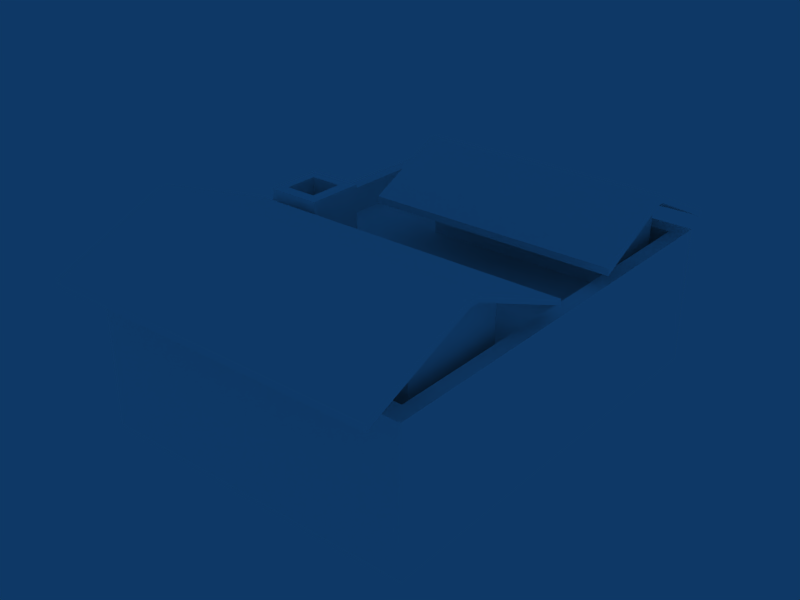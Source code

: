 # Source: HouseTypeB.blend  (saved by Blender 2.49.2; exported with 4.5.12 LTS)
import bpy
from mathutils import Matrix  # noqa: F401  (used for matrix-valued properties, if any)

bpy.ops.wm.read_factory_settings(use_empty=True)
scene = bpy.context.scene
scene.name = 'Scene'

# ---- collections
col_collection_1 = bpy.data.collections.new('Collection 1'); scene.collection.children.link(col_collection_1)

# ---- materials (node trees are filled in below, after node groups)
mat_material = bpy.data.materials.new('Material')
mat_material.alpha_threshold = 0.0
mat_material.diffuse_color = (1.0, 1.0, 1.0, 1.0)
mat_material.roughness = 0.5
mat_material.line_color = (0.0, 0.0, 0.0, 1.0)

# ---- material node trees

# ---- world
world_world = bpy.data.worlds.new('World'); scene.world = world_world
world_world.color = (0.05656, 0.2208, 0.4)
world_world.use_sun_shadow = False
world_world.sun_shadow_jitter_overblur = 0.0
world_world.cycles.sampling_method = 'MANUAL'
world_world.cycles.sample_map_resolution = 256

# ---- meshes
me_cube = bpy.data.meshes.new('Cube')
me_cube.from_pydata([(0.9728, 0.99, -0.2776), (0.9728, -0.99, -0.2776), (-0.9728, -0.99, -0.2776), (-0.9728, 0.99, -0.2776), (0.9728, 0.99, 0.5592), (0.9728, -0.99, 0.5592), (-0.9728, -0.99, 0.5592), (-0.9728, 0.99, 0.5592), (0.8887, 0.9044, 0.5592), (-0.8887, 0.9044, 0.5592), (-0.8887, -0.9044, 0.5592), (0.8887, -0.9044, 0.5592), (0.9728, 0.4018, 0.5592), (0.9728, 0.211, 0.5592), (0.9728, -0.05967, 0.5592), (0.9728, -0.2203, 0.5592), (-0.9728, -0.2203, 0.5592), (-0.9728, -0.05967, 0.5592), (-0.9728, 0.211, 0.5592), (-0.9728, 0.4018, 0.5592), (-0.8887, 0.4018, 0.5592), (-0.8887, 0.211, 0.5592), (-0.8887, -0.05967, 0.5592), (-0.8887, -0.2203, 0.5592), (0.8887, 0.4018, 0.5592), (0.8887, 0.211, 0.5592), (0.8887, -0.05967, 0.5592), (0.8887, -0.2203, 0.5592), (-0.6444, 0.211, 0.7218), (-0.6444, -0.05967, 0.7218), (-0.9173, 0.1564, 0.4328), (-0.9173, -0.005095, 0.4328), (-0.7214, 0.1564, 0.4328), (-0.7214, -0.005095, 0.4328), (-0.6444, 0.211, 0.4007), (-0.6444, -0.05967, 0.4007), (-0.8887, -0.05967, 0.4007), (-0.8887, 0.211, 0.4007), (0.8887, -0.9044, 0.4007), (0.8887, -0.2203, 0.4007), (0.8887, -0.05967, 0.4007), (0.8887, 0.211, 0.4007), (0.8887, 0.4018, 0.4007), (0.8887, 0.9044, 0.4007), (-0.8887, -0.9044, 0.4007), (-0.8887, -0.2203, 0.4007), (-0.8887, 0.4018, 0.4007), (-0.8887, 0.9044, 0.4007), (-0.9173, 0.1564, 0.7218), (-0.9173, -0.005095, 0.7218), (-0.7214, -0.005095, 0.7218), (-0.7214, 0.1564, 0.7218), (-0.9728, -0.05967, 0.7218), (-0.9728, 0.211, 0.7218), (-0.328, 0.834, 0.4007), (-0.328, 0.4722, 0.4007), (0.821, 0.4722, 0.4007), (0.821, 0.834, 0.4007), (-0.821, -0.3162, 0.4007), (-0.821, -0.8086, 0.4007), (0.821, -0.8086, 0.4007), (0.821, -0.3162, 0.4007), (-0.821, -0.3162, 0.7425), (-0.821, -0.8086, 0.8113), (-0.328, 0.4722, 0.7742), (-0.328, 0.234, 0.6366), (-0.328, 1.006, 0.6366), (0.821, 0.234, 0.6366), (0.821, 1.006, 0.6366), (-0.821, -0.08929, 0.6366), (-0.821, -1.168, 0.6366), (0.821, -1.168, 0.6366), (0.821, -0.08929, 0.6366), (0.821, -0.6029, 0.9122), (-0.821, -0.6029, 0.9122), (0.821, -0.6542, 0.9122), (-0.821, -0.6542, 0.9122), (-0.328, 0.6384, 0.8646), (0.821, 0.6384, 0.8646), (0.821, 0.6017, 0.8646), (-0.328, 0.6017, 0.8646), (-0.821, -0.6029, 0.9475), (-0.821, -0.6542, 0.9475), (-0.821, -1.168, 0.6719), (0.821, -1.168, 0.6719), (0.821, -0.6542, 0.9475), (0.821, -0.6029, 0.9475), (0.821, -0.08929, 0.6719), (-0.821, -0.08929, 0.6719), (0.9879, -0.6029, 0.9475), (0.9879, -0.08929, 0.6719), (0.9879, -0.08929, 0.6366), (0.9878, -0.6542, 0.9475), (0.9878, -1.168, 0.6366), (0.9878, -1.168, 0.6719), (0.9878, -0.6542, 0.9122), (0.9879, -0.6029, 0.9122), (-1.01, -0.08929, 0.6366), (-1.01, -0.08929, 0.6719), (-1.01, -0.6029, 0.9475), (-1.01, -0.6542, 0.9475), (-1.01, -1.168, 0.6719), (-1.01, -1.168, 0.6366), (-1.01, -0.6029, 0.9122), (-1.01, -0.6542, 0.9122), (-0.328, 0.6384, 0.9056), (-0.328, 0.6017, 0.9056), (-0.328, 0.234, 0.6776), (0.821, 0.234, 0.6776), (0.821, 0.6017, 0.9056), (0.821, 0.6384, 0.9056), (0.821, 1.006, 0.6776), (-0.328, 1.006, 0.6776), (-0.5057, 1.006, 0.6366), (-0.5057, 1.006, 0.6776), (-0.5057, 0.6384, 0.9056), (0.9987, 0.6384, 0.9056), (0.9987, 1.006, 0.6776), (0.9987, 1.006, 0.6366), (0.9987, 0.6017, 0.9056), (0.9987, 0.234, 0.6366), (0.9987, 0.234, 0.6776), (-0.5057, 0.6017, 0.9056), (-0.5057, 0.234, 0.6776), (-0.5057, 0.234, 0.6366), (-0.5057, 0.6384, 0.8646), (-0.5057, 0.6017, 0.8646), (0.9987, 0.6017, 0.8646), (0.9987, 0.6384, 0.8646), (-0.328, 0.834, 0.7319), (0.821, 0.4722, 0.7742), (0.821, 0.834, 0.7319), (0.821, -0.8086, 0.8113), (0.821, -0.3162, 0.7425)], [], [(0, 1, 2, 3), (1, 5, 6, 2), (4, 0, 3, 7), (4, 7, 9, 8), (6, 5, 11, 10), (1, 0, 13, 14), (12, 0, 4), (15, 5, 1), (13, 0, 12), (14, 15, 1), (17, 18, 3, 2), (6, 16, 2), (19, 7, 3), (16, 17, 2), (18, 19, 3), (7, 19, 20, 9), (19, 18, 21, 20), (17, 16, 23, 22), (16, 6, 10, 23), (5, 15, 27, 11), (15, 14, 26, 27), (14, 13, 25, 26), (13, 12, 24, 25), (12, 4, 8, 24), (28, 29, 35, 34), (29, 22, 36, 35), (21, 28, 34, 37), (11, 27, 39, 38), (27, 26, 40, 39), (26, 25, 41, 40), (25, 24, 42, 41), (24, 8, 43, 42), (23, 10, 44, 45), (22, 23, 45, 36), (20, 21, 37, 46), (9, 20, 46, 47), (10, 11, 38, 44), (8, 9, 47, 43), (35, 36, 45), (40, 35, 39), (35, 45, 39), (35, 40, 41, 34), (34, 41, 42), (37, 34, 46), (34, 42, 46), (31, 30, 48, 49), (32, 33, 50, 51), (33, 31, 49, 50), (30, 32, 51, 48), (22, 29, 52), (28, 21, 53), (17, 22, 52), (21, 18, 53), (18, 17, 52, 53), (29, 28, 51, 50), (52, 29, 50, 49), (28, 53, 48, 51), (53, 52, 49, 48), (30, 31, 33, 32), (46, 55, 54, 47), (42, 56, 55, 46), (43, 57, 56, 42), (47, 54, 57, 43), (44, 59, 58, 45), (38, 60, 59, 44), (39, 61, 60, 38), (45, 58, 61, 39), (61, 58, 62, 133), (60, 61, 133, 132), (59, 60, 132, 63), (58, 59, 63, 62), (57, 54, 129, 131), (56, 57, 131, 130), (55, 56, 130, 64), (54, 55, 64, 129), (64, 130, 67, 65), (131, 129, 66, 68), (63, 132, 71, 70), (133, 62, 69, 72), (72, 69, 88, 87), (70, 71, 84, 83), (81, 82, 85, 86), (83, 84, 85, 82), (87, 88, 81, 86), (87, 86, 89, 90), (72, 87, 90, 91), (86, 85, 92, 89), (84, 71, 93, 94), (85, 84, 94, 92), (71, 75, 95, 93), (75, 73, 96, 95), (73, 72, 91, 96), (96, 91, 90, 89), (95, 96, 89, 92), (93, 95, 92, 94), (88, 69, 97, 98), (81, 88, 98, 99), (83, 82, 100, 101), (70, 83, 101, 102), (82, 81, 99, 100), (74, 76, 104, 103), (76, 70, 102, 104), (69, 74, 103, 97), (97, 103, 99, 98), (104, 102, 101, 100), (103, 104, 100, 99), (68, 66, 112, 111), (65, 67, 108, 107), (105, 106, 109, 110), (107, 108, 109, 106), (111, 112, 105, 110), (112, 66, 113, 114), (105, 112, 114, 115), (111, 110, 116, 117), (68, 111, 117, 118), (110, 109, 119, 116), (108, 67, 120, 121), (109, 108, 121, 119), (107, 106, 122, 123), (65, 107, 123, 124), (106, 105, 115, 122), (77, 80, 126, 125), (80, 65, 124, 126), (67, 79, 127, 120), (79, 78, 128, 127), (78, 68, 118, 128), (66, 77, 125, 113), (113, 125, 115, 114), (128, 118, 117, 116), (127, 128, 116, 119), (120, 127, 119, 121), (126, 124, 123, 122), (125, 126, 122, 115), (132, 133, 73, 75), (71, 132, 75), (133, 72, 73), (62, 63, 76, 74), (69, 62, 74), (63, 70, 76), (130, 131, 78, 79), (67, 130, 79), (131, 68, 78), (129, 64, 80, 77), (66, 129, 77), (64, 65, 80)])
_uv = me_cube.uv_layers.new(name='UVTex')
_uv.uv.foreach_set('vector', [0.6056, 0.5985, 0.6056, 0.427, 0.4746, 0.427, 0.4746, 0.5985, 0.01731, 0.03122, 0.1467, 0.03122, 0.1467, 0.3321, 0.01731, 0.3321, 0.4519, 0.03122, 0.3225, 0.03122, 0.3225, 0.3321, 0.4519, 0.3321, 0.4508, 0.9894, 0.01146, 0.9894, 0.03045, 0.9645, 0.4318, 0.9645, 0.01146, 0.4137, 0.4508, 0.4137, 0.4318, 0.4386, 0.03045, 0.4386, 0.8001, 0.3105, 0.8001, 0.09486, 0.8709, 0.1797, 0.8709, 0.2092, 0.8709, 0.1589, 0.8001, 0.09486, 0.8709, 0.09486, 0.8709, 0.2267, 0.8709, 0.3105, 0.8001, 0.3105, 0.8709, 0.1797, 0.8001, 0.09486, 0.8709, 0.1589, 0.8709, 0.2092, 0.8709, 0.2267, 0.8001, 0.3105, 0.725, 0.2092, 0.725, 0.1797, 0.6542, 0.09486, 0.6542, 0.3105, 0.725, 0.3105, 0.725, 0.2267, 0.6542, 0.3105, 0.725, 0.1589, 0.725, 0.09486, 0.6542, 0.09486, 0.725, 0.2267, 0.725, 0.2092, 0.6542, 0.3105, 0.725, 0.1797, 0.725, 0.1589, 0.6542, 0.09486, 0.01146, 0.9894, 0.01146, 0.8184, 0.03045, 0.8184, 0.03045, 0.9645, 0.01146, 0.8184, 0.01146, 0.7629, 0.03045, 0.7629, 0.03045, 0.8184, 0.01146, 0.6842, 0.01146, 0.6375, 0.03045, 0.6375, 0.03045, 0.6842, 0.01146, 0.6375, 0.01146, 0.4137, 0.03045, 0.4386, 0.03045, 0.6375, 0.4508, 0.4137, 0.4508, 0.6375, 0.4318, 0.6375, 0.4318, 0.4386, 0.4508, 0.6375, 0.4508, 0.6842, 0.4318, 0.6842, 0.4318, 0.6375, 0.4508, 0.6842, 0.4508, 0.7629, 0.4318, 0.7629, 0.4318, 0.6842, 0.4508, 0.7629, 0.4508, 0.8184, 0.4318, 0.8184, 0.4318, 0.7629, 0.4508, 0.8184, 0.4508, 0.9894, 0.4318, 0.9645, 0.4318, 0.8184, 0.9012, 0.1797, 0.9012, 0.2092, 0.874, 0.2092, 0.874, 0.1797, 0.2996, 0.2676, 0.2745, 0.3054, 0.2499, 0.3054, 0.2499, 0.2676, 0.5736, 0.3054, 0.5987, 0.2676, 0.5491, 0.2676, 0.5491, 0.3054, 0.7408, 0.3012, 0.7408, 0.2267, 0.7274, 0.2267, 0.7274, 0.3012, 0.7408, 0.2267, 0.7408, 0.2092, 0.7274, 0.2092, 0.7274, 0.2267, 0.7408, 0.2092, 0.7408, 0.1797, 0.7274, 0.1797, 0.7274, 0.2092, 0.7408, 0.1797, 0.7408, 0.1589, 0.7274, 0.1589, 0.7274, 0.1797, 0.7408, 0.1589, 0.7408, 0.1042, 0.7274, 0.1042, 0.7274, 0.1589, 0.8875, 0.2267, 0.8875, 0.3012, 0.874, 0.3012, 0.874, 0.2267, 0.8875, 0.2092, 0.8875, 0.2267, 0.874, 0.2267, 0.874, 0.2092, 0.8875, 0.1589, 0.8875, 0.1797, 0.874, 0.1797, 0.874, 0.1589, 0.8875, 0.1042, 0.8875, 0.1589, 0.874, 0.1589, 0.874, 0.1042, 0.481, 0.3191, 0.481, 0.04423, 0.4564, 0.04423, 0.4564, 0.3191, 0.1758, 0.04423, 0.1758, 0.3191, 0.1512, 0.3191, 0.1512, 0.04423, 0.09124, 0.6849, 0.03819, 0.6849, 0.03819, 0.64, 0.4241, 0.6849, 0.09124, 0.6849, 0.4241, 0.64, 0.09124, 0.6849, 0.03819, 0.64, 0.4241, 0.64, 0.09124, 0.6849, 0.4241, 0.6849, 0.4241, 0.7605, 0.09124, 0.7605, 0.09124, 0.7605, 0.4241, 0.7605, 0.4241, 0.8139, 0.03819, 0.7605, 0.09124, 0.7605, 0.03819, 0.8139, 0.09124, 0.7605, 0.4241, 0.8139, 0.03819, 0.8139, 0.9053, 0.2032, 0.9053, 0.1856, 0.9298, 0.1856, 0.9298, 0.2032, 0.7572, 0.1856, 0.7572, 0.2032, 0.7816, 0.2032, 0.7816, 0.1856, 0.5192, 0.3133, 0.5192, 0.3436, 0.5639, 0.3436, 0.5639, 0.3133, 0.2127, 0.3436, 0.2127, 0.3133, 0.2574, 0.3133, 0.2574, 0.3436, 0.2745, 0.3054, 0.2996, 0.2676, 0.2996, 0.3184, 0.5987, 0.2676, 0.5736, 0.3054, 0.5987, 0.3184, 0.2745, 0.3184, 0.2745, 0.3054, 0.2996, 0.3184, 0.5736, 0.3054, 0.5736, 0.3184, 0.5987, 0.3184, 0.7408, 0.1797, 0.7408, 0.2092, 0.7545, 0.2092, 0.7545, 0.1797, 0.2362, 0.8472, 0.2362, 0.9174, 0.2207, 0.9032, 0.2207, 0.8613, 0.1701, 0.8472, 0.2362, 0.8472, 0.2207, 0.8613, 0.1813, 0.8613, 0.2362, 0.9174, 0.1701, 0.9174, 0.1813, 0.9032, 0.2207, 0.9032, 0.1701, 0.9174, 0.1701, 0.8472, 0.1813, 0.8613, 0.1813, 0.9032, 0.1845, 0.8998, 0.1845, 0.8648, 0.2175, 0.8648, 0.2175, 0.8998, 0.03819, 0.8139, 0.1599, 0.8336, 0.1599, 0.9347, 0.03819, 0.9544, 0.4241, 0.8139, 0.4094, 0.8336, 0.1599, 0.8336, 0.03819, 0.8139, 0.4241, 0.9544, 0.4094, 0.9347, 0.4094, 0.8336, 0.4241, 0.8139, 0.03819, 0.9544, 0.1599, 0.9347, 0.4094, 0.9347, 0.4241, 0.9544, 0.03819, 0.4487, 0.05289, 0.4755, 0.05289, 0.6132, 0.03819, 0.64, 0.4241, 0.4487, 0.4094, 0.4755, 0.05289, 0.4755, 0.03819, 0.4487, 0.4241, 0.64, 0.4094, 0.6132, 0.4094, 0.4755, 0.4241, 0.4487, 0.03819, 0.64, 0.05289, 0.6132, 0.4094, 0.6132, 0.4241, 0.64, 0.4894, 0.05469, 0.4894, 0.3086, 0.5423, 0.3086, 0.5423, 0.05469, 0.8923, 0.2907, 0.8923, 0.2371, 0.9212, 0.2371, 0.927, 0.2907, 0.1829, 0.3086, 0.1829, 0.05469, 0.2464, 0.05469, 0.2464, 0.3086, 0.7456, 0.2371, 0.7456, 0.2907, 0.7803, 0.2907, 0.7745, 0.2371, 0.5488, 0.05469, 0.5488, 0.2324, 0.6, 0.2324, 0.6, 0.05469, 0.8923, 0.1513, 0.8923, 0.1118, 0.9203, 0.1118, 0.9239, 0.1513, 0.2528, 0.2324, 0.2528, 0.05469, 0.3106, 0.05469, 0.3106, 0.2324, 0.7456, 0.1118, 0.7456, 0.1513, 0.7772, 0.1513, 0.7736, 0.1118, 0.08563, 0.5223, 0.2062, 0.5223, 0.2062, 0.4901, 0.08563, 0.4901, 0.2062, 0.5712, 0.08563, 0.5712, 0.08563, 0.5945, 0.2062, 0.5945, 0.2546, 0.5261, 0.3831, 0.5261, 0.3831, 0.4899, 0.2546, 0.4899, 0.3831, 0.5757, 0.2546, 0.5757, 0.2546, 0.5985, 0.3831, 0.5985, 0.9499, 0.03938, 0.5427, 0.03938, 0.5427, 0.03064, 0.9499, 0.03064, 0.5427, 0.02089, 0.9499, 0.02089, 0.9499, 0.01215, 0.5427, 0.01215, 0.5815, 0.8312, 0.5815, 0.8163, 0.9523, 0.8163, 0.9523, 0.8312, 0.5815, 0.6555, 0.9523, 0.6555, 0.9523, 0.8048, 0.5815, 0.8048, 0.9523, 0.9934, 0.5815, 0.9934, 0.5815, 0.844, 0.9523, 0.844, 0.9523, 0.9934, 0.9523, 0.844, 0.99, 0.844, 0.99, 0.9934, 0.9499, 0.03938, 0.9499, 0.03064, 0.9913, 0.03064, 0.9913, 0.03938, 0.9523, 0.8312, 0.9523, 0.8163, 0.99, 0.8163, 0.99, 0.8312, 0.9499, 0.01215, 0.9499, 0.02089, 0.9913, 0.02089, 0.9913, 0.01215, 0.9523, 0.8048, 0.9523, 0.6555, 0.99, 0.6555, 0.99, 0.8048, 0.3831, 0.4899, 0.3831, 0.5416, 0.3961, 0.5416, 0.3961, 0.4899, 0.3831, 0.5416, 0.3831, 0.5468, 0.3961, 0.5468, 0.3961, 0.5416, 0.3831, 0.5468, 0.3831, 0.5985, 0.3961, 0.5985, 0.3961, 0.5468, 0.6297, 0.3877, 0.7235, 0.3487, 0.7235, 0.3537, 0.6297, 0.3927, 0.6204, 0.3877, 0.6297, 0.3877, 0.6297, 0.3927, 0.6204, 0.3927, 0.5266, 0.3487, 0.6204, 0.3877, 0.6204, 0.3927, 0.5266, 0.3537, 0.5427, 0.03064, 0.5427, 0.03938, 0.4957, 0.03938, 0.4957, 0.03064, 0.5815, 0.844, 0.5815, 0.9934, 0.5388, 0.9934, 0.5388, 0.844, 0.5815, 0.6555, 0.5815, 0.8048, 0.5388, 0.8048, 0.5388, 0.6555, 0.5427, 0.02089, 0.5427, 0.01215, 0.4957, 0.01215, 0.4957, 0.02089, 0.5815, 0.8163, 0.5815, 0.8312, 0.5388, 0.8312, 0.5388, 0.8163, 0.2546, 0.5468, 0.2546, 0.5416, 0.2398, 0.5416, 0.2398, 0.5468, 0.2546, 0.5416, 0.2546, 0.4899, 0.2398, 0.4899, 0.2398, 0.5416, 0.2546, 0.5985, 0.2546, 0.5468, 0.2398, 0.5468, 0.2398, 0.5985, 0.2892, 0.3487, 0.1954, 0.3877, 0.1954, 0.3927, 0.2892, 0.3537, 0.1861, 0.3877, 0.09229, 0.3487, 0.09229, 0.3537, 0.1861, 0.3927, 0.1954, 0.3877, 0.1861, 0.3877, 0.1861, 0.3927, 0.1954, 0.3927, 0.9499, 0.08056, 0.6649, 0.08056, 0.6649, 0.07039, 0.9499, 0.07039, 0.6649, 0.05817, 0.9499, 0.05817, 0.9499, 0.048, 0.6649, 0.048, 0.6825, 0.528, 0.6825, 0.5173, 0.942, 0.5173, 0.942, 0.528, 0.6825, 0.4027, 0.942, 0.4027, 0.942, 0.5096, 0.6825, 0.5096, 0.942, 0.6451, 0.6825, 0.6451, 0.6825, 0.5382, 0.942, 0.5382, 0.6649, 0.07039, 0.6649, 0.08056, 0.6209, 0.08056, 0.6209, 0.07039, 0.6825, 0.5382, 0.6825, 0.6451, 0.6424, 0.6451, 0.6424, 0.5382, 0.942, 0.6451, 0.942, 0.5382, 0.9822, 0.5382, 0.9822, 0.6451, 0.9499, 0.08056, 0.9499, 0.07039, 0.994, 0.07039, 0.994, 0.08056, 0.942, 0.528, 0.942, 0.5173, 0.9822, 0.5173, 0.9822, 0.528, 0.9499, 0.048, 0.9499, 0.05817, 0.994, 0.05817, 0.994, 0.048, 0.942, 0.5096, 0.942, 0.4027, 0.9822, 0.4027, 0.9822, 0.5096, 0.6825, 0.4027, 0.6825, 0.5096, 0.6424, 0.5096, 0.6424, 0.4027, 0.6649, 0.05817, 0.6649, 0.048, 0.6209, 0.048, 0.6209, 0.05817, 0.6825, 0.5173, 0.6825, 0.528, 0.6424, 0.528, 0.6424, 0.5173, 0.08563, 0.5448, 0.08563, 0.5398, 0.06698, 0.5398, 0.06698, 0.5448, 0.08563, 0.5398, 0.08563, 0.4901, 0.06698, 0.4901, 0.06698, 0.5398, 0.2062, 0.4901, 0.2062, 0.5398, 0.2249, 0.5398, 0.2249, 0.4901, 0.9551, 0.1071, 0.9551, 0.1071, 0.9551, 0.1071, 0.9551, 0.1071, 0.2062, 0.5448, 0.2062, 0.5945, 0.2249, 0.5945, 0.2249, 0.5448, 0.08563, 0.5945, 0.08563, 0.5448, 0.06698, 0.5448, 0.06698, 0.5945, 0.4892, 0.3487, 0.4221, 0.381, 0.4221, 0.3868, 0.4892, 0.3545, 0.8563, 0.381, 0.9235, 0.3487, 0.9235, 0.3545, 0.8563, 0.3868, 0.8496, 0.381, 0.8563, 0.381, 0.8563, 0.3868, 0.8496, 0.3868, 0.7825, 0.3487, 0.8496, 0.381, 0.8496, 0.3868, 0.7825, 0.3545, 0.4154, 0.381, 0.3482, 0.3487, 0.3482, 0.3545, 0.4154, 0.3868, 0.4221, 0.381, 0.4154, 0.381, 0.4154, 0.3868, 0.4221, 0.3868, 0.927, 0.2907, 0.9212, 0.2371, 0.9356, 0.2683, 0.9356, 0.2739, 0.3831, 0.4899, 0.3831, 0.5261, 0.3831, 0.5416, 0.3831, 0.5757, 0.3831, 0.5985, 0.3831, 0.5468, 0.7745, 0.2371, 0.7803, 0.2907, 0.7889, 0.2739, 0.7889, 0.2683, 0.2546, 0.5985, 0.2546, 0.5757, 0.2546, 0.5468, 0.2546, 0.5261, 0.2546, 0.4899, 0.2546, 0.5416, 0.9239, 0.1513, 0.9203, 0.1118, 0.9315, 0.1332, 0.9315, 0.1372, 0.2062, 0.4901, 0.2062, 0.5223, 0.2062, 0.5398, 0.2062, 0.5712, 0.2062, 0.5945, 0.2062, 0.5448, 0.7736, 0.1118, 0.7772, 0.1513, 0.7849, 0.1372, 0.7849, 0.1332, 0.08563, 0.5945, 0.08563, 0.5712, 0.08563, 0.5448, 0.08563, 0.5223, 0.08563, 0.4901, 0.08563, 0.5398])
me_cube.materials.append(mat_material)
me_cube.use_remesh_preserve_volume = False
me_cube.use_remesh_preserve_attributes = False
me_cube.use_mirror_vertex_groups = False
me_cube.update()

# ---- objects
ob_cube = bpy.data.objects.new('Cube', me_cube)

# ---- transforms, parenting, visibility, modifiers, constraints
ob_cube.location = (0.0, 0.0, 5.305)
ob_cube.scale = (20.98, 27.02, 20.98)
ob_cube.lock_rotations_4d = False
ob_cube.empty_display_type = 'ARROWS'
ob_cube.lineart.crease_threshold = 0.0

# ---- collection membership
col_collection_1.objects.link(ob_cube)

# ---- scene / render settings (as saved in the file)
scene.frame_start = 1; scene.frame_end = 250; scene.frame_set(1)
scene.render.engine = 'BLENDER_EEVEE_NEXT'
scene.render.image_settings.file_format = 'JPEG'
scene.render.image_settings.color_mode = 'RGB'
scene.render.image_settings.compression = 90
scene.render.resolution_x = 800
scene.render.resolution_y = 600
scene.render.pixel_aspect_x = 100.0
scene.render.pixel_aspect_y = 100.0
scene.render.fps = 25
scene.render.dither_intensity = 0.0
scene.render.use_compositing = False
scene.render.use_sequencer = False
scene.render.bake_margin = 2
scene.render.bake_bias = 0.0
scene.render.use_stamp_time = False
scene.render.use_stamp_date = False
scene.render.use_stamp_frame = False
scene.render.use_stamp_camera = False
scene.render.use_stamp_scene = False
scene.render.use_stamp_filename = False
scene.render.use_stamp_render_time = False
scene.render.stamp_font_size = 0
scene.cycles.use_denoising = False
scene.cycles.samples = 10
scene.cycles.sampling_pattern = 'TABULATED_SOBOL'
scene.cycles.light_sampling_threshold = 0.0
scene.cycles.use_adaptive_sampling = False
scene.cycles.use_light_tree = False
scene.cycles.blur_glossy = 0.0
scene.cycles.volume_bounces = 1
scene.cycles.pixel_filter_type = 'GAUSSIAN'
scene.cycles.sample_clamp_indirect = 0.0
scene.view_settings.view_transform = 'Raw'
bpy.context.view_layer.update()

# ---- added for rendering (the .blend has no active camera): camera
cam_auto = bpy.data.cameras.new('AutoCamera')
cam_auto.lens = 50.0
cam_auto.sensor_width = 36.0
cam_auto.clip_end = 1245.83
ob_auto_camera = bpy.data.objects.new('AutoCamera', cam_auto)
scene.collection.objects.link(ob_auto_camera)
ob_auto_camera.location = (70.8659, -87.3715, 69.1232)
ob_auto_camera.rotation_euler = (1.09748, -7.21219e-08, 0.694738)
scene.camera = ob_auto_camera
bpy.context.view_layer.update()
